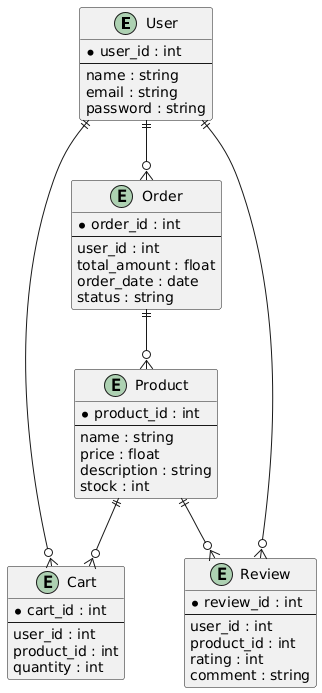

The diagram above was rendered by PlantUML. Its source (embedded in the PNG):
@startuml
entity "User" as U {
  * user_id : int
  --
  name : string
  email : string
  password : string
}

entity "Product" as P {
  * product_id : int
  --
  name : string
  price : float
  description : string
  stock : int
}

entity "Cart" as C {
  * cart_id : int
  --
  user_id : int
  product_id : int
  quantity : int
}

entity "Order" as O {
  * order_id : int
  --
  user_id : int
  total_amount : float
  order_date : date
  status : string
}

entity "Review" as R {
  * review_id : int
  --
  user_id : int
  product_id : int
  rating : int
  comment : string
}

U ||--o{ C
U ||--o{ O
U ||--o{ R
P ||--o{ C
P ||--o{ R
O ||--o{ P
@enduml